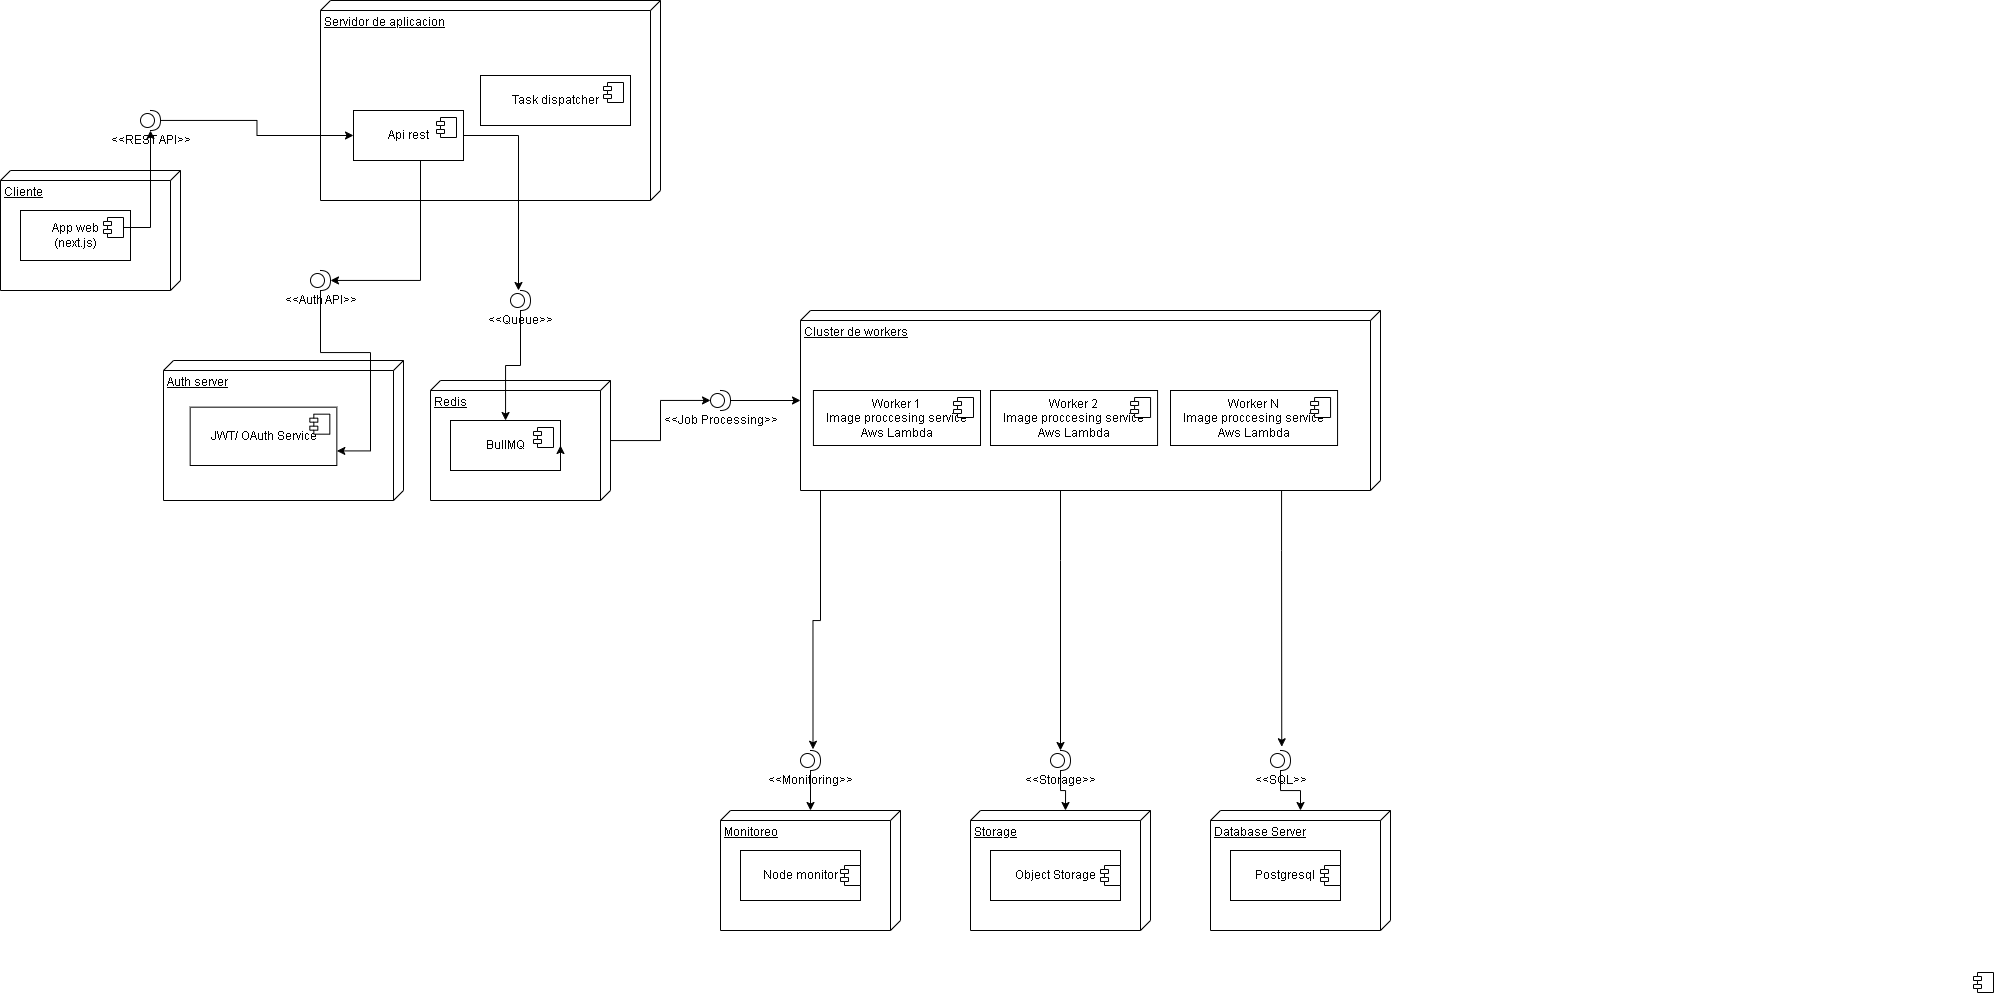

The diagram above was exported from draw.io. Its source (the exported page's mxGraphModel, read from the mxfile embedded in the PNG):
<mxGraphModel dx="1012" dy="507" grid="1" gridSize="10" guides="1" tooltips="1" connect="1" arrows="1" fold="1" page="1" pageScale="1" pageWidth="827" pageHeight="1169" math="0" shadow="0">
  <root>
    <mxCell id="0" />
    <mxCell id="1" parent="0" />
    <mxCell id="ZENi1e5PKDohqOsfLHe4-2" parent="1" style="shape=providedRequiredInterface;html=1;verticalLabelPosition=bottom;sketch=0;" value="&amp;lt;&amp;lt;REST API&amp;gt;&amp;gt;" vertex="1">
      <mxGeometry height="20" width="20" x="150" y="160" as="geometry" />
    </mxCell>
    <mxCell id="ZENi1e5PKDohqOsfLHe4-10" connectable="0" parent="1" style="group" value="" vertex="1">
      <mxGeometry height="120" width="180" x="10" y="220" as="geometry" />
    </mxCell>
    <mxCell id="ZENi1e5PKDohqOsfLHe4-1" parent="ZENi1e5PKDohqOsfLHe4-10" style="verticalAlign=top;align=left;spacingTop=8;spacingLeft=2;spacingRight=12;shape=cube;size=10;direction=south;fontStyle=4;html=1;whiteSpace=wrap;" value="Cliente" vertex="1">
      <mxGeometry height="120" width="180" as="geometry" />
    </mxCell>
    <mxCell id="ZENi1e5PKDohqOsfLHe4-3" parent="ZENi1e5PKDohqOsfLHe4-10" style="html=1;dropTarget=0;whiteSpace=wrap;" value="App web&lt;br&gt;(next.js)" vertex="1">
      <mxGeometry height="50" width="110" x="20" y="40" as="geometry" />
    </mxCell>
    <mxCell id="ZENi1e5PKDohqOsfLHe4-4" parent="ZENi1e5PKDohqOsfLHe4-3" style="shape=module;jettyWidth=8;jettyHeight=4;" value="" vertex="1">
      <mxGeometry height="20" relative="1" width="20" x="1" as="geometry">
        <mxPoint x="-27" y="7" as="offset" />
      </mxGeometry>
    </mxCell>
    <mxCell id="ZENi1e5PKDohqOsfLHe4-11" connectable="0" parent="1" style="group" value="" vertex="1">
      <mxGeometry height="200" width="340" x="330" y="50" as="geometry" />
    </mxCell>
    <mxCell id="ZENi1e5PKDohqOsfLHe4-5" parent="ZENi1e5PKDohqOsfLHe4-11" style="verticalAlign=top;align=left;spacingTop=8;spacingLeft=2;spacingRight=12;shape=cube;size=10;direction=south;fontStyle=4;html=1;whiteSpace=wrap;" value="Servidor de aplicacion" vertex="1">
      <mxGeometry height="200" width="340" as="geometry" />
    </mxCell>
    <mxCell id="ZENi1e5PKDohqOsfLHe4-6" parent="ZENi1e5PKDohqOsfLHe4-11" style="html=1;dropTarget=0;whiteSpace=wrap;" value="Api rest" vertex="1">
      <mxGeometry height="50" width="110" x="33" y="110" as="geometry" />
    </mxCell>
    <mxCell id="ZENi1e5PKDohqOsfLHe4-7" parent="ZENi1e5PKDohqOsfLHe4-6" style="shape=module;jettyWidth=8;jettyHeight=4;" value="" vertex="1">
      <mxGeometry height="20" relative="1" width="20" x="1" as="geometry">
        <mxPoint x="-27" y="7" as="offset" />
      </mxGeometry>
    </mxCell>
    <mxCell id="ZENi1e5PKDohqOsfLHe4-8" parent="ZENi1e5PKDohqOsfLHe4-11" style="html=1;dropTarget=0;whiteSpace=wrap;" value="Task dispatcher" vertex="1">
      <mxGeometry height="50" width="150" x="160" y="75" as="geometry" />
    </mxCell>
    <mxCell id="ZENi1e5PKDohqOsfLHe4-9" parent="ZENi1e5PKDohqOsfLHe4-8" style="shape=module;jettyWidth=8;jettyHeight=4;" value="" vertex="1">
      <mxGeometry height="20" relative="1" width="20" x="1" as="geometry">
        <mxPoint x="-27" y="7" as="offset" />
      </mxGeometry>
    </mxCell>
    <mxCell id="ZENi1e5PKDohqOsfLHe4-66" edge="1" parent="1" source="ZENi1e5PKDohqOsfLHe4-2" style="edgeStyle=orthogonalEdgeStyle;rounded=0;orthogonalLoop=1;jettySize=auto;html=1;" target="ZENi1e5PKDohqOsfLHe4-6">
      <mxGeometry relative="1" as="geometry" />
    </mxCell>
    <mxCell id="ZENi1e5PKDohqOsfLHe4-13" connectable="0" parent="1" style="group" value="" vertex="1">
      <mxGeometry height="120" width="180" x="440" y="430" as="geometry" />
    </mxCell>
    <mxCell id="ZENi1e5PKDohqOsfLHe4-14" parent="ZENi1e5PKDohqOsfLHe4-13" style="verticalAlign=top;align=left;spacingTop=8;spacingLeft=2;spacingRight=12;shape=cube;size=10;direction=south;fontStyle=4;html=1;whiteSpace=wrap;" value="Redis" vertex="1">
      <mxGeometry height="120" width="180" as="geometry" />
    </mxCell>
    <mxCell id="ZENi1e5PKDohqOsfLHe4-15" parent="ZENi1e5PKDohqOsfLHe4-13" style="html=1;dropTarget=0;whiteSpace=wrap;" value="BullMQ" vertex="1">
      <mxGeometry height="50" width="110" x="20" y="40" as="geometry" />
    </mxCell>
    <mxCell id="ZENi1e5PKDohqOsfLHe4-16" parent="ZENi1e5PKDohqOsfLHe4-15" style="shape=module;jettyWidth=8;jettyHeight=4;" value="" vertex="1">
      <mxGeometry height="20" relative="1" width="20" x="1" as="geometry">
        <mxPoint x="-27" y="7" as="offset" />
      </mxGeometry>
    </mxCell>
    <mxCell id="ZENi1e5PKDohqOsfLHe4-72" edge="1" parent="ZENi1e5PKDohqOsfLHe4-13" source="ZENi1e5PKDohqOsfLHe4-15" style="edgeStyle=orthogonalEdgeStyle;rounded=0;orthogonalLoop=1;jettySize=auto;html=1;exitX=1;exitY=0.75;exitDx=0;exitDy=0;entryX=1;entryY=0.5;entryDx=0;entryDy=0;" target="ZENi1e5PKDohqOsfLHe4-15">
      <mxGeometry relative="1" as="geometry" />
    </mxCell>
    <mxCell id="ZENi1e5PKDohqOsfLHe4-17" connectable="0" parent="1" style="group" value="" vertex="1">
      <mxGeometry height="425" width="580" x="810" y="360" as="geometry" />
    </mxCell>
    <mxCell id="ZENi1e5PKDohqOsfLHe4-30" parent="ZENi1e5PKDohqOsfLHe4-17" style="shape=module;jettyWidth=8;jettyHeight=4;container=0;" value="" vertex="1">
      <mxGeometry height="20" width="20" x="1173" y="662" as="geometry">
        <mxPoint x="-27" y="7" as="offset" />
      </mxGeometry>
    </mxCell>
    <mxCell id="ZENi1e5PKDohqOsfLHe4-77" connectable="0" parent="ZENi1e5PKDohqOsfLHe4-17" style="group" value="" vertex="1">
      <mxGeometry height="180" width="580" as="geometry" />
    </mxCell>
    <mxCell id="ZENi1e5PKDohqOsfLHe4-18" parent="ZENi1e5PKDohqOsfLHe4-77" style="verticalAlign=top;align=left;spacingTop=8;spacingLeft=2;spacingRight=12;shape=cube;size=10;direction=south;fontStyle=4;html=1;whiteSpace=wrap;" value="Cluster de workers" vertex="1">
      <mxGeometry height="180" width="580" as="geometry" />
    </mxCell>
    <mxCell id="ZENi1e5PKDohqOsfLHe4-19" parent="ZENi1e5PKDohqOsfLHe4-77" style="html=1;dropTarget=0;whiteSpace=wrap;" value="&lt;div&gt;Worker 1&lt;/div&gt;Image proccesing service&lt;div&gt;Aws Lambda&lt;/div&gt;" vertex="1">
      <mxGeometry height="55" width="167.06" x="12.94" y="80" as="geometry" />
    </mxCell>
    <mxCell id="ZENi1e5PKDohqOsfLHe4-20" parent="ZENi1e5PKDohqOsfLHe4-19" style="shape=module;jettyWidth=8;jettyHeight=4;" value="" vertex="1">
      <mxGeometry height="20" relative="1" width="20" x="1" as="geometry">
        <mxPoint x="-27" y="7" as="offset" />
      </mxGeometry>
    </mxCell>
    <mxCell id="ZENi1e5PKDohqOsfLHe4-23" parent="ZENi1e5PKDohqOsfLHe4-77" style="html=1;dropTarget=0;whiteSpace=wrap;" value="&lt;div&gt;Worker 2&lt;/div&gt;Image proccesing service&lt;div&gt;Aws Lambda&lt;/div&gt;" vertex="1">
      <mxGeometry height="55" width="167.06" x="190" y="80" as="geometry" />
    </mxCell>
    <mxCell id="ZENi1e5PKDohqOsfLHe4-24" parent="ZENi1e5PKDohqOsfLHe4-23" style="shape=module;jettyWidth=8;jettyHeight=4;" value="" vertex="1">
      <mxGeometry height="20" relative="1" width="20" x="1" as="geometry">
        <mxPoint x="-27" y="7" as="offset" />
      </mxGeometry>
    </mxCell>
    <mxCell id="ZENi1e5PKDohqOsfLHe4-25" parent="ZENi1e5PKDohqOsfLHe4-77" style="html=1;dropTarget=0;whiteSpace=wrap;" value="&lt;div&gt;Worker N&lt;/div&gt;Image proccesing service&lt;div&gt;Aws Lambda&lt;/div&gt;" vertex="1">
      <mxGeometry height="55" width="167.06" x="370" y="80" as="geometry" />
    </mxCell>
    <mxCell id="ZENi1e5PKDohqOsfLHe4-26" parent="ZENi1e5PKDohqOsfLHe4-25" style="shape=module;jettyWidth=8;jettyHeight=4;" value="" vertex="1">
      <mxGeometry height="20" relative="1" width="20" x="1" as="geometry">
        <mxPoint x="-27" y="7" as="offset" />
      </mxGeometry>
    </mxCell>
    <mxCell id="ZENi1e5PKDohqOsfLHe4-43" connectable="0" parent="1" style="group" value="" vertex="1">
      <mxGeometry height="120" width="180" x="730" y="860" as="geometry" />
    </mxCell>
    <mxCell id="ZENi1e5PKDohqOsfLHe4-28" parent="ZENi1e5PKDohqOsfLHe4-43" style="verticalAlign=top;align=left;spacingTop=8;spacingLeft=2;spacingRight=12;shape=cube;size=10;direction=south;fontStyle=4;html=1;whiteSpace=wrap;container=0;" value="Monitoreo" vertex="1">
      <mxGeometry height="120" width="180" as="geometry" />
    </mxCell>
    <mxCell id="ZENi1e5PKDohqOsfLHe4-29" parent="ZENi1e5PKDohqOsfLHe4-43" style="html=1;dropTarget=0;whiteSpace=wrap;container=0;" value="Node monitor" vertex="1">
      <mxGeometry height="50" width="120" x="20" y="40" as="geometry" />
    </mxCell>
    <mxCell id="ZENi1e5PKDohqOsfLHe4-47" parent="ZENi1e5PKDohqOsfLHe4-43" style="shape=module;jettyWidth=8;jettyHeight=4;" value="" vertex="1">
      <mxGeometry height="20" width="20" x="120" y="55" as="geometry" />
    </mxCell>
    <mxCell id="ZENi1e5PKDohqOsfLHe4-44" connectable="0" parent="1" style="group" value="" vertex="1">
      <mxGeometry height="120" width="180" x="1220" y="860" as="geometry" />
    </mxCell>
    <mxCell id="ZENi1e5PKDohqOsfLHe4-45" parent="ZENi1e5PKDohqOsfLHe4-44" style="verticalAlign=top;align=left;spacingTop=8;spacingLeft=2;spacingRight=12;shape=cube;size=10;direction=south;fontStyle=4;html=1;whiteSpace=wrap;container=0;" value="Database Server" vertex="1">
      <mxGeometry height="120" width="180" as="geometry" />
    </mxCell>
    <mxCell id="ZENi1e5PKDohqOsfLHe4-46" parent="ZENi1e5PKDohqOsfLHe4-44" style="html=1;dropTarget=0;whiteSpace=wrap;container=0;" value="Postgresql" vertex="1">
      <mxGeometry height="50" width="110" x="20" y="40" as="geometry" />
    </mxCell>
    <mxCell id="ZENi1e5PKDohqOsfLHe4-48" parent="ZENi1e5PKDohqOsfLHe4-44" style="shape=module;jettyWidth=8;jettyHeight=4;" value="" vertex="1">
      <mxGeometry height="20" width="20" x="110" y="55" as="geometry" />
    </mxCell>
    <mxCell id="ZENi1e5PKDohqOsfLHe4-49" connectable="0" parent="1" style="group" value="" vertex="1">
      <mxGeometry height="120" width="180" x="980" y="860" as="geometry" />
    </mxCell>
    <mxCell id="ZENi1e5PKDohqOsfLHe4-50" parent="ZENi1e5PKDohqOsfLHe4-49" style="verticalAlign=top;align=left;spacingTop=8;spacingLeft=2;spacingRight=12;shape=cube;size=10;direction=south;fontStyle=4;html=1;whiteSpace=wrap;container=0;" value="Storage" vertex="1">
      <mxGeometry height="120" width="180" as="geometry" />
    </mxCell>
    <mxCell id="ZENi1e5PKDohqOsfLHe4-51" parent="ZENi1e5PKDohqOsfLHe4-49" style="html=1;dropTarget=0;whiteSpace=wrap;container=0;" value="Object Storage" vertex="1">
      <mxGeometry height="50" width="130" x="20" y="40" as="geometry" />
    </mxCell>
    <mxCell id="ZENi1e5PKDohqOsfLHe4-52" parent="ZENi1e5PKDohqOsfLHe4-49" style="shape=module;jettyWidth=8;jettyHeight=4;" value="" vertex="1">
      <mxGeometry height="20" width="20" x="130" y="55" as="geometry" />
    </mxCell>
    <mxCell id="ZENi1e5PKDohqOsfLHe4-54" edge="1" parent="1" source="ZENi1e5PKDohqOsfLHe4-4" style="edgeStyle=orthogonalEdgeStyle;rounded=0;orthogonalLoop=1;jettySize=auto;html=1;" target="ZENi1e5PKDohqOsfLHe4-2">
      <mxGeometry relative="1" as="geometry" />
    </mxCell>
    <mxCell id="ZENi1e5PKDohqOsfLHe4-58" connectable="0" parent="1" style="group" value="" vertex="1">
      <mxGeometry height="140" width="240" x="173" y="410" as="geometry" />
    </mxCell>
    <mxCell id="ZENi1e5PKDohqOsfLHe4-59" parent="ZENi1e5PKDohqOsfLHe4-58" style="verticalAlign=top;align=left;spacingTop=8;spacingLeft=2;spacingRight=12;shape=cube;size=10;direction=south;fontStyle=4;html=1;whiteSpace=wrap;" value="Auth server" vertex="1">
      <mxGeometry height="140" width="240" as="geometry" />
    </mxCell>
    <mxCell id="ZENi1e5PKDohqOsfLHe4-60" parent="ZENi1e5PKDohqOsfLHe4-58" style="html=1;dropTarget=0;whiteSpace=wrap;" value="JWT/ OAuth Service" vertex="1">
      <mxGeometry height="58.333333333333336" width="146.66666666666666" x="26.666666666666664" y="46.66666666666667" as="geometry" />
    </mxCell>
    <mxCell id="ZENi1e5PKDohqOsfLHe4-61" parent="ZENi1e5PKDohqOsfLHe4-60" style="shape=module;jettyWidth=8;jettyHeight=4;" value="" vertex="1">
      <mxGeometry height="20" relative="1" width="20" x="1" as="geometry">
        <mxPoint x="-27" y="7" as="offset" />
      </mxGeometry>
    </mxCell>
    <mxCell id="ZENi1e5PKDohqOsfLHe4-65" edge="1" parent="1" source="ZENi1e5PKDohqOsfLHe4-62" style="edgeStyle=orthogonalEdgeStyle;rounded=0;orthogonalLoop=1;jettySize=auto;html=1;entryX=1;entryY=0.75;entryDx=0;entryDy=0;" target="ZENi1e5PKDohqOsfLHe4-60">
      <mxGeometry relative="1" as="geometry">
        <Array as="points">
          <mxPoint x="330" y="402" />
          <mxPoint x="380" y="402" />
          <mxPoint x="380" y="500" />
        </Array>
      </mxGeometry>
    </mxCell>
    <mxCell id="ZENi1e5PKDohqOsfLHe4-62" parent="1" style="shape=providedRequiredInterface;html=1;verticalLabelPosition=bottom;sketch=0;" value="&amp;lt;&amp;lt;Auth API&amp;gt;&amp;gt;" vertex="1">
      <mxGeometry height="20" width="20" x="320" y="320" as="geometry" />
    </mxCell>
    <mxCell id="ZENi1e5PKDohqOsfLHe4-67" edge="1" parent="1" source="ZENi1e5PKDohqOsfLHe4-6" style="edgeStyle=orthogonalEdgeStyle;rounded=0;orthogonalLoop=1;jettySize=auto;html=1;" target="ZENi1e5PKDohqOsfLHe4-62">
      <mxGeometry relative="1" as="geometry">
        <Array as="points">
          <mxPoint x="430" y="330" />
        </Array>
      </mxGeometry>
    </mxCell>
    <mxCell id="ZENi1e5PKDohqOsfLHe4-70" edge="1" parent="1" source="ZENi1e5PKDohqOsfLHe4-68" style="edgeStyle=orthogonalEdgeStyle;rounded=0;orthogonalLoop=1;jettySize=auto;html=1;" target="ZENi1e5PKDohqOsfLHe4-15">
      <mxGeometry relative="1" as="geometry" />
    </mxCell>
    <mxCell id="ZENi1e5PKDohqOsfLHe4-68" parent="1" style="shape=providedRequiredInterface;html=1;verticalLabelPosition=bottom;sketch=0;" value="&amp;lt;&amp;lt;Queue&amp;gt;&amp;gt;" vertex="1">
      <mxGeometry height="20" width="20" x="520" y="340" as="geometry" />
    </mxCell>
    <mxCell id="ZENi1e5PKDohqOsfLHe4-69" edge="1" parent="1" source="ZENi1e5PKDohqOsfLHe4-6" style="edgeStyle=orthogonalEdgeStyle;rounded=0;orthogonalLoop=1;jettySize=auto;html=1;">
      <mxGeometry relative="1" as="geometry">
        <mxPoint x="528" y="340" as="targetPoint" />
      </mxGeometry>
    </mxCell>
    <mxCell id="ZENi1e5PKDohqOsfLHe4-74" edge="1" parent="1" source="ZENi1e5PKDohqOsfLHe4-71" style="edgeStyle=orthogonalEdgeStyle;rounded=0;orthogonalLoop=1;jettySize=auto;html=1;" target="ZENi1e5PKDohqOsfLHe4-18">
      <mxGeometry relative="1" as="geometry" />
    </mxCell>
    <mxCell id="ZENi1e5PKDohqOsfLHe4-71" parent="1" style="shape=providedRequiredInterface;html=1;verticalLabelPosition=bottom;sketch=0;" value="&amp;lt;&amp;lt;Job Processing&amp;gt;&amp;gt;" vertex="1">
      <mxGeometry height="20" width="20" x="720" y="440" as="geometry" />
    </mxCell>
    <mxCell id="ZENi1e5PKDohqOsfLHe4-73" edge="1" parent="1" source="ZENi1e5PKDohqOsfLHe4-14" style="edgeStyle=orthogonalEdgeStyle;rounded=0;orthogonalLoop=1;jettySize=auto;html=1;" target="ZENi1e5PKDohqOsfLHe4-71">
      <mxGeometry relative="1" as="geometry" />
    </mxCell>
    <mxCell id="ZENi1e5PKDohqOsfLHe4-79" edge="1" parent="1" source="ZENi1e5PKDohqOsfLHe4-75" style="edgeStyle=orthogonalEdgeStyle;rounded=0;orthogonalLoop=1;jettySize=auto;html=1;" target="ZENi1e5PKDohqOsfLHe4-45">
      <mxGeometry relative="1" as="geometry" />
    </mxCell>
    <mxCell id="ZENi1e5PKDohqOsfLHe4-75" parent="1" style="shape=providedRequiredInterface;html=1;verticalLabelPosition=bottom;sketch=0;" value="&amp;lt;&amp;lt;SQL&amp;gt;&amp;gt;" vertex="1">
      <mxGeometry height="20" width="20" x="1280" y="800" as="geometry" />
    </mxCell>
    <mxCell id="ZENi1e5PKDohqOsfLHe4-78" edge="1" parent="1" source="ZENi1e5PKDohqOsfLHe4-18" style="edgeStyle=orthogonalEdgeStyle;rounded=0;orthogonalLoop=1;jettySize=auto;html=1;entryX=0.563;entryY=-0.187;entryDx=0;entryDy=0;entryPerimeter=0;" target="ZENi1e5PKDohqOsfLHe4-75">
      <mxGeometry relative="1" as="geometry">
        <Array as="points">
          <mxPoint x="1291" y="600" />
          <mxPoint x="1291" y="600" />
        </Array>
      </mxGeometry>
    </mxCell>
    <mxCell id="ZENi1e5PKDohqOsfLHe4-80" parent="1" style="shape=providedRequiredInterface;html=1;verticalLabelPosition=bottom;sketch=0;" value="&amp;lt;&amp;lt;Storage&amp;gt;&amp;gt;" vertex="1">
      <mxGeometry height="20" width="20" x="1060" y="800" as="geometry" />
    </mxCell>
    <mxCell id="ZENi1e5PKDohqOsfLHe4-81" edge="1" parent="1" source="ZENi1e5PKDohqOsfLHe4-18" style="edgeStyle=orthogonalEdgeStyle;rounded=0;orthogonalLoop=1;jettySize=auto;html=1;" target="ZENi1e5PKDohqOsfLHe4-80">
      <mxGeometry relative="1" as="geometry">
        <Array as="points">
          <mxPoint x="1070" y="610" />
          <mxPoint x="1070" y="610" />
        </Array>
      </mxGeometry>
    </mxCell>
    <mxCell id="ZENi1e5PKDohqOsfLHe4-84" edge="1" parent="1" source="ZENi1e5PKDohqOsfLHe4-82" style="edgeStyle=orthogonalEdgeStyle;rounded=0;orthogonalLoop=1;jettySize=auto;html=1;" target="ZENi1e5PKDohqOsfLHe4-28">
      <mxGeometry relative="1" as="geometry" />
    </mxCell>
    <mxCell id="ZENi1e5PKDohqOsfLHe4-82" parent="1" style="shape=providedRequiredInterface;html=1;verticalLabelPosition=bottom;sketch=0;" value="&amp;lt;&amp;lt;Monitoring&amp;gt;&amp;gt;" vertex="1">
      <mxGeometry height="20" width="20" x="810" y="800" as="geometry" />
    </mxCell>
    <mxCell id="ZENi1e5PKDohqOsfLHe4-83" edge="1" parent="1" source="ZENi1e5PKDohqOsfLHe4-18" style="edgeStyle=orthogonalEdgeStyle;rounded=0;orthogonalLoop=1;jettySize=auto;html=1;entryX=0.625;entryY=-0.062;entryDx=0;entryDy=0;entryPerimeter=0;" target="ZENi1e5PKDohqOsfLHe4-82">
      <mxGeometry relative="1" as="geometry">
        <Array as="points">
          <mxPoint x="830" y="670" />
          <mxPoint x="823" y="670" />
        </Array>
      </mxGeometry>
    </mxCell>
    <mxCell id="2Am4omZlcMSNZrKWbPGh-1" edge="1" parent="1" source="ZENi1e5PKDohqOsfLHe4-80" style="edgeStyle=orthogonalEdgeStyle;rounded=0;orthogonalLoop=1;jettySize=auto;html=1;entryX=0;entryY=0;entryDx=0;entryDy=85;entryPerimeter=0;" target="ZENi1e5PKDohqOsfLHe4-50">
      <mxGeometry relative="1" as="geometry" />
    </mxCell>
  </root>
</mxGraphModel>